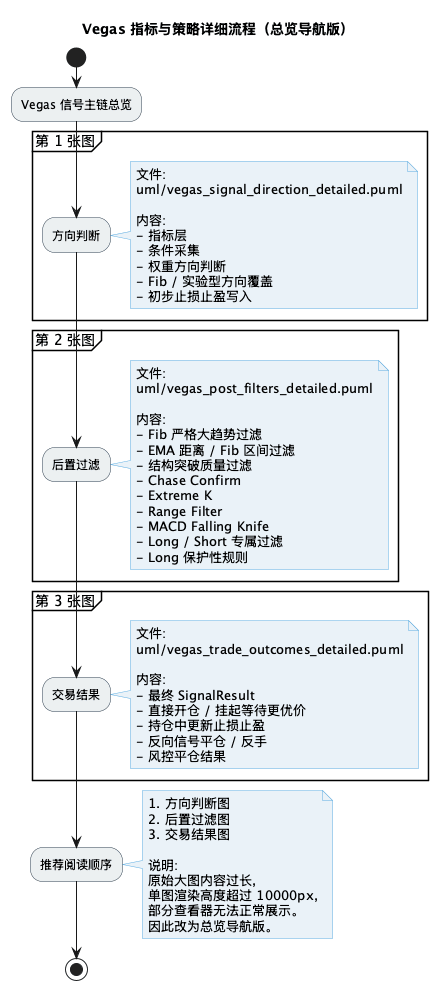

The diagram above was rendered by PlantUML. Its source (embedded in the PNG):
@startuml
title Vegas 指标与策略详细流程（总览导航版）

skinparam backgroundColor white
skinparam activityBorderColor #2C3E50
skinparam activityBackgroundColor #ECF0F1
skinparam activityDiamondBackgroundColor #FEF9E7
skinparam noteBackgroundColor #EAF2F8
skinparam noteBorderColor #5DADE2

start

:Vegas 信号主链总览;

partition "第 1 张图" {
  :方向判断;
  note right
    文件:
    uml/vegas_signal_direction_detailed.puml

    内容:
    - 指标层
    - 条件采集
    - 权重方向判断
    - Fib / 实验型方向覆盖
    - 初步止损止盈写入
  end note
}

partition "第 2 张图" {
  :后置过滤;
  note right
    文件:
    uml/vegas_post_filters_detailed.puml

    内容:
    - Fib 严格大趋势过滤
    - EMA 距离 / Fib 区间过滤
    - 结构突破质量过滤
    - Chase Confirm
    - Extreme K
    - Range Filter
    - MACD Falling Knife
    - Long / Short 专属过滤
    - Long 保护性规则
  end note
}

partition "第 3 张图" {
  :交易结果;
  note right
    文件:
    uml/vegas_trade_outcomes_detailed.puml

    内容:
    - 最终 SignalResult
    - 直接开仓 / 挂起等待更优价
    - 持仓中更新止损止盈
    - 反向信号平仓 / 反手
    - 风控平仓结果
  end note
}

:推荐阅读顺序;
note right
  1. 方向判断图
  2. 后置过滤图
  3. 交易结果图

  说明:
  原始大图内容过长,
  单图渲染高度超过 10000px,
  部分查看器无法正常展示。
  因此改为总览导航版。
end note

stop

@enduml